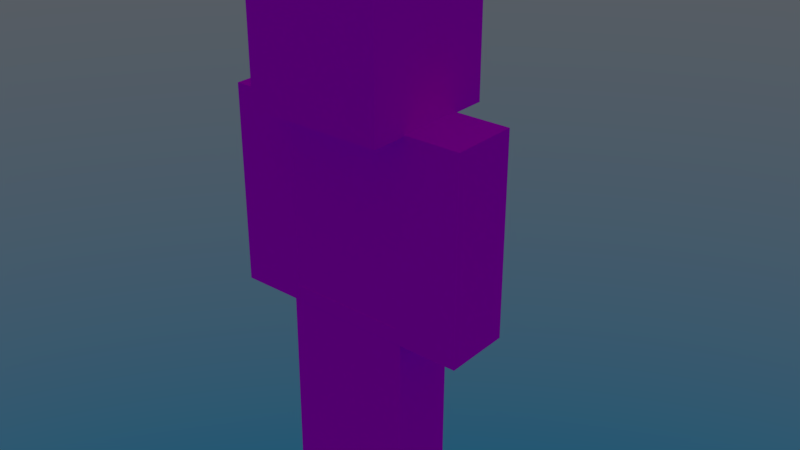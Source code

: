 # Source: nc_player_model.blend  (saved by Blender 2.83.19; exported with 4.5.12 LTS)
import bpy
from mathutils import Matrix  # noqa: F401  (used for matrix-valued properties, if any)

bpy.ops.wm.read_factory_settings(use_empty=True)
scene = bpy.context.scene
scene.name = 'Scene'

# ---- collections
col_collection_1 = bpy.data.collections.new('Collection 1'); scene.collection.children.link(col_collection_1)

# ---- images (referenced by path relative to the original .blend; pixels are not part of the script)
import os
ASSET_DIR = os.environ.get("B2B_ASSET_DIR", "")  # directory of the original .blend (textures are referenced by path, not embedded)
HERE = os.path.dirname(os.path.abspath(__file__))  # packed textures are extracted next to this script under _unpacked/

def load_image(name, relpath, width, height, colorspace="sRGB"):
    """Load a texture the original file referenced (path relative to the .blend, or extracted next to this script)."""
    p = next((c for c in (os.path.join(HERE, relpath), os.path.join(ASSET_DIR, relpath)) if relpath and os.path.exists(c)), "")
    if p:
        img = bpy.data.images.load(p, check_existing=True)
        img.name = name
    else:  # same state as the original file: an image datablock whose file is absent (Cycles renders it pink)
        img = bpy.data.images.new(name, width, height)
        img.source = "FILE"
        img.filepath = "//" + (relpath or name)
    img.colorspace_settings.name = colorspace
    return img
img_nc_player_model_base_png = load_image('nc_player_model_base.png', 'nc_player_model_base.png', 1024, 1024, 'sRGB')

# ---- materials (node trees are filled in below, after node groups)
mat_material = bpy.data.materials.new('Material')
mat_material.alpha_threshold = 0.0
mat_material.roughness = 0.5

# ---- material node trees
mat_material.use_nodes = True; mat_material.node_tree.nodes.clear()
_N = mat_material.node_tree.nodes; _L = mat_material.node_tree.links
n0 = _N.new('ShaderNodeOutputMaterial'); n0.name = 'Material Output'; n0.location = (331, 306)
n1 = _N.new('ShaderNodeBsdfTransparent'); n1.name = 'Transparent BSDF'; n1.location = (-166, 382)
n2 = _N.new('ShaderNodeBsdfDiffuse'); n2.name = 'Diffuse BSDF'; n2.location = (-137, 208)
n3 = _N.new('ShaderNodeMixShader'); n3.name = 'Mix Shader'; n3.location = (51, 359)
n4 = _N.new('ShaderNodeTexImage'); n4.name = 'Image Texture'; n4.location = (-350, 348)
n4.width = 140
n4.image = img_nc_player_model_base_png
n4.interpolation = 'Closest'
_L.new(n4.outputs[0], n2.inputs[0])
_L.new(n3.outputs[0], n0.inputs[0])
_L.new(n2.outputs[0], n3.inputs[2])
_L.new(n4.outputs[1], n3.inputs[0])
_L.new(n1.outputs[0], n3.inputs[1])
n0.is_active_output = True

# ---- world
world_world_001 = bpy.data.worlds.new('World.001'); scene.world = world_world_001
world_world_001.use_nodes = True; world_world_001.node_tree.nodes.clear()
_N = world_world_001.node_tree.nodes; _L = world_world_001.node_tree.links
n0 = _N.new('ShaderNodeOutputWorld'); n0.name = 'World Output'; n0.location = (300, 300)
n1 = _N.new('ShaderNodeTexSky'); n1.name = 'Sky Texture'; n1.location = (-240, 360)
n1.sky_type = 'HOSEK_WILKIE'
n1.turbidity = 6.4
n1.ground_albedo = 0.2462
n1.sun_elevation = 1.571
_L.new(n1.outputs[0], n0.inputs[0])
n0.is_active_output = True
world_world_001.use_sun_shadow = False
world_world_001.sun_shadow_jitter_overblur = 0.0

# ---- meshes
me_plane_001 = bpy.data.meshes.new('Plane.001')
me_plane_001.from_pydata([(1.01, 0.11, -1.12), (1.01, -2.89, -1.12), (1.01, 0.11, -0.12), (1.01, -2.89, -0.12), (1.99, 0.11, -1.12), (1.99, -2.89, -1.12), (1.99, 0.11, -0.12), (1.99, -2.89, -0.12), (-1.99, 0.11, -1.12), (-1.99, -2.89, -1.12), (-1.99, 0.11, -0.12), (-1.99, -2.89, -0.12), (-1.01, 0.11, -1.12), (-1.01, -2.89, -1.12), (-1.01, 0.11, -0.12), (-1.01, -2.89, -0.12), (1.0, -3.134, 0.38), (1.0, -3.134, -1.62), (-1.0, -3.134, -1.62), (-1.0, -3.134, 0.38), (1.0, -5.146, 0.38), (1.0, -5.146, -1.62), (-1.0, -5.146, -1.62), (-1.0, -5.146, 0.38), (-0.001077, 3.359, -1.123), (0.0009139, 0.1168, -1.105), (-0.001126, 3.357, -0.1309), (0.0008649, 0.1141, -0.1133), (0.999, 3.358, -1.125), (1.001, 0.1151, -1.107), (0.999, 3.355, -0.1329), (1.001, 0.1124, -0.1153), (-0.9991, 3.36, -1.125), (-1.001, 0.1129, -1.107), (-0.9992, 3.357, -0.1329), (-1.001, 0.1102, -0.1153), (0.001403, 3.361, -1.121), (-0.000261, 0.1145, -1.103), (0.001354, 3.359, -0.1288), (-0.0003101, 0.1118, -0.1112), (-1.02, 0.11, -1.12), (-1.02, -2.89, -1.12), (-1.02, 0.11, -0.12), (-1.02, -2.89, -0.12), (1.02, 0.11, -1.12), (1.02, -2.89, -1.12), (1.02, 0.11, -0.12), (1.02, -2.89, -0.12), (-0.75, -2.89, -1.12), (-0.75, -3.14, -1.12), (-0.75, -2.89, -0.12), (-0.75, -3.14, -0.12), (0.75, -2.89, -1.12), (0.75, -3.14, -1.12), (0.75, -2.89, -0.12), (0.75, -3.14, -0.12), (1.125, -3.015, 0.505), (1.125, -3.015, -1.745), (-1.125, -3.015, -1.745), (-1.125, -3.015, 0.505), (1.125, -5.265, 0.505), (1.125, -5.265, -1.745), (-1.125, -5.265, -1.745), (-1.125, -5.265, 0.505), (0.0, 0.11, -1.12), (1.0, 0.11, -1.12), (0.0, 0.11, -0.12), (1.0, 0.11, -0.12), (-1.0, 0.11, -1.12), (0.0, 0.11, -1.12), (-1.0, 0.11, -0.12), (0.0, 0.11, -0.12), (-1.122, 0.26, -1.166), (-1.122, -3.04, -1.166), (-1.122, 0.26, -0.074), (-1.122, -3.04, -0.074), (1.122, 0.26, -1.166), (1.122, -3.04, -1.166), (1.122, 0.26, -0.074), (1.122, -3.04, -0.074), (0.961, 0.26, -1.17), (0.961, -3.04, -1.17), (0.961, 0.26, -0.07), (0.961, -3.04, -0.07), (2.039, 0.26, -1.17), (2.039, -3.04, -1.17), (2.039, 0.26, -0.07), (2.039, -3.04, -0.07), (-2.039, 0.26, -1.17), (-2.039, -3.04, -1.17), (-2.039, 0.26, -0.07), (-2.039, -3.04, -0.07), (-0.961, 0.26, -1.17), (-0.961, -3.04, -1.17), (-0.961, 0.26, -0.07), (-0.961, -3.04, -0.07), (-0.825, -2.878, -1.17), (-0.825, -3.152, -1.17), (-0.825, -2.878, -0.07), (-0.825, -3.153, -0.07), (0.825, -2.878, -1.17), (0.825, -3.152, -1.17), (0.825, -2.878, -0.07), (0.825, -3.153, -0.07), (-0.05118, 3.576, -1.173), (-0.04899, 0.009136, -1.154), (-0.05124, 3.573, -0.08208), (-0.04905, 0.006124, -0.06274), (1.049, 3.574, -1.175), (1.051, 0.007242, -1.156), (1.049, 3.571, -0.08428), (1.051, 0.00423, -0.06494), (-0.05, 0.001609, -1.17), (1.05, 0.001609, -1.17), (-0.05, 0.001609, -0.07007), (1.05, 0.001609, -0.07007), (-1.049, 3.576, -1.175), (-1.051, 0.00482, -1.156), (-1.049, 3.573, -0.08435), (-1.051, 0.001809, -0.06501), (0.05153, 3.578, -1.171), (0.04969, 0.006598, -1.151), (0.05147, 3.575, -0.07981), (0.04964, 0.003587, -0.06047), (-1.05, 0.001613, -1.17), (0.04998, 0.001613, -1.17), (-1.05, 0.001613, -0.07014), (0.04998, 0.001613, -0.07014)], [], [(0, 1, 3, 2), (2, 3, 7, 6), (6, 7, 5, 4), (4, 5, 1, 0), (2, 6, 4, 0), (7, 3, 1, 5), (8, 9, 11, 10), (10, 11, 15, 14), (14, 15, 13, 12), (12, 13, 9, 8), (10, 14, 12, 8), (15, 11, 9, 13), (16, 17, 18, 19), (20, 23, 22, 21), (16, 20, 21, 17), (17, 21, 22, 18), (18, 22, 23, 19), (20, 16, 19, 23), (24, 25, 27, 26), (26, 27, 31, 30), (30, 31, 29, 28), (28, 29, 25, 24), (26, 30, 28, 24), (32, 33, 35, 34), (34, 35, 39, 38), (38, 39, 37, 36), (36, 37, 33, 32), (34, 38, 36, 32), (40, 41, 43, 42), (42, 43, 47, 46), (46, 47, 45, 44), (44, 45, 41, 40), (42, 46, 44, 40), (47, 43, 41, 45), (48, 49, 51, 50), (50, 51, 55, 54), (54, 55, 53, 52), (52, 53, 49, 48), (56, 57, 58, 59), (60, 63, 62, 61), (56, 60, 61, 57), (57, 61, 62, 58), (58, 62, 63, 59), (60, 56, 59, 63), (64, 65, 67, 66), (68, 69, 71, 70), (72, 73, 75, 74), (74, 75, 79, 78), (78, 79, 77, 76), (76, 77, 73, 72), (74, 78, 76, 72), (79, 75, 73, 77), (80, 81, 83, 82), (82, 83, 87, 86), (86, 87, 85, 84), (84, 85, 81, 80), (82, 86, 84, 80), (87, 83, 81, 85), (88, 89, 91, 90), (90, 91, 95, 94), (94, 95, 93, 92), (92, 93, 89, 88), (90, 94, 92, 88), (95, 91, 89, 93), (96, 97, 99, 98), (98, 99, 103, 102), (102, 103, 101, 100), (100, 101, 97, 96), (104, 105, 107, 106), (106, 107, 111, 110), (110, 111, 109, 108), (108, 109, 105, 104), (106, 110, 108, 104), (112, 114, 115, 113), (116, 117, 119, 118), (118, 119, 123, 122), (122, 123, 121, 120), (120, 121, 117, 116), (118, 122, 120, 116), (124, 125, 127, 126)])
_uv = me_plane_001.uv_layers.new(name='UVMap')
_uv.uv.foreach_set('vector', [0.8125, 0.5, 0.8125, 0.6875, 0.75, 0.6875, 0.75, 0.5, 0.75, 0.5, 0.75, 0.6875, 0.6875, 0.6875, 0.6875, 0.5, 0.6875, 0.5, 0.6875, 0.6875, 0.625, 0.6875, 0.625, 0.5, 0.875, 0.5, 0.875, 0.6875, 0.8125, 0.6875, 0.8125, 0.5, 0.8125, 0.75, 0.75, 0.75, 0.75, 0.6875, 0.8125, 0.6875, 0.6875, 0.6875, 0.75, 0.6875, 0.75, 0.75, 0.6875, 0.75, 0.6875, 0.0, 0.6875, 0.1875, 0.625, 0.1875, 0.625, 0.0, 0.625, 0.0, 0.625, 0.1875, 0.5625, 0.1875, 0.5625, 0.0, 0.5, 0.0, 0.5, 0.1875, 0.5625, 0.1875, 0.5625, 0.0, 0.75, 0.0, 0.75, 0.1875, 0.6875, 0.1875, 0.6875, 0.0, 0.6875, 0.1875, 0.625, 0.1875, 0.625, 0.25, 0.6875, 0.25, 0.625, 0.1875, 0.5625, 0.1875, 0.5625, 0.25, 0.625, 0.25, 0.375, 0.875, 0.375, 1.0, 0.25, 1.0, 0.25, 0.875, 0.125, 0.875, 0.25, 0.875, 0.25, 1.0, 0.125, 1.0, 0.125, 0.75, 0.125, 0.875, 0.0, 0.875, 0.0, 0.75, 0.5, 0.75, 0.5, 0.875, 0.375, 0.875, 0.375, 0.75, 0.375, 0.75, 0.375, 0.875, 0.25, 0.875, 0.25, 0.75, 0.125, 0.875, 0.125, 0.75, 0.25, 0.75, 0.25, 0.875, 0.1875, 0.5, 0.1875, 0.6875, 0.125, 0.6875, 0.125, 0.5, 0.125, 0.5, 0.125, 0.6875, 0.0625, 0.6875, 0.0625, 0.5, 0.0625, 0.5, 0.0625, 0.6875, 0.0, 0.6875, 0.0, 0.5, 0.25, 0.5, 0.25, 0.6875, 0.1875, 0.6875, 0.1875, 0.5, 0.1875, 0.6875, 0.125, 0.6875, 0.125, 0.75, 0.1875, 0.75, 0.4375, 0.0, 0.4375, 0.1875, 0.375, 0.1875, 0.375, 0.0, 0.375, 0.0, 0.375, 0.1875, 0.3125, 0.1875, 0.3125, 0.0, 0.25, 0.0, 0.25, 0.1875, 0.3125, 0.1875, 0.3125, 0.0, 0.5, 0.0, 0.5, 0.1875, 0.4375, 0.1875, 0.4375, 0.0, 0.4375, 0.1875, 0.375, 0.1875, 0.375, 0.25, 0.4375, 0.25, 0.5, 0.5, 0.5, 0.6875, 0.4375, 0.6875, 0.4375, 0.5, 0.4375, 0.5, 0.4375, 0.6875, 0.3125, 0.6875, 0.3125, 0.5, 0.3125, 0.5, 0.3125, 0.6875, 0.25, 0.6875, 0.25, 0.5, 0.625, 0.5, 0.625, 0.6875, 0.5, 0.6875, 0.5, 0.5, 0.4375, 0.6875, 0.5625, 0.6875, 0.5625, 0.75, 0.4375, 0.75, 0.3125, 0.6875, 0.4375, 0.6875, 0.4375, 0.75, 0.3125, 0.75, 0.3438, 0.9062, 0.3438, 0.9688, 0.3594, 0.9688, 0.3594, 0.9062, 0.3594, 0.9219, 0.3594, 0.9375, 0.2656, 0.9375, 0.2656, 0.9219, 0.2812, 0.9062, 0.2812, 0.9688, 0.2656, 0.9688, 0.2656, 0.9062, 0.3594, 0.9062, 0.3594, 0.9219, 0.2656, 0.9219, 0.2656, 0.9062, 0.75, 0.875, 0.75, 1.0, 0.875, 1.0, 0.875, 0.875, 0.625, 0.875, 0.75, 0.875, 0.75, 1.0, 0.625, 1.0, 0.625, 0.75, 0.625, 0.875, 0.5, 0.875, 0.5, 0.75, 1.0, 0.75, 1.0, 0.875, 0.875, 0.875, 0.875, 0.75, 0.875, 0.75, 0.875, 0.875, 0.75, 0.875, 0.75, 0.75, 0.625, 0.875, 0.625, 0.75, 0.75, 0.75, 0.75, 0.875, 0.0625, 0.6875, 0.125, 0.6875, 0.125, 0.75, 0.0625, 0.75, 0.3125, 0.1875, 0.375, 0.1875, 0.375, 0.25, 0.3125, 0.25, 0.5, 0.25, 0.5, 0.4375, 0.4375, 0.4375, 0.4375, 0.25, 0.4375, 0.25, 0.4375, 0.4375, 0.3125, 0.4375, 0.3125, 0.25, 0.3125, 0.25, 0.3125, 0.4375, 0.25, 0.4375, 0.25, 0.25, 0.625, 0.25, 0.625, 0.4375, 0.5, 0.4375, 0.5, 0.25, 0.4375, 0.4375, 0.5625, 0.4375, 0.5625, 0.5, 0.4375, 0.5, 0.3125, 0.4375, 0.4375, 0.4375, 0.4375, 0.5, 0.3125, 0.5, 0.8125, 0.25, 0.8125, 0.4375, 0.75, 0.4375, 0.75, 0.25, 0.75, 0.25, 0.75, 0.4375, 0.6875, 0.4375, 0.6875, 0.25, 0.6875, 0.25, 0.6875, 0.4375, 0.625, 0.4375, 0.625, 0.25, 0.875, 0.25, 0.875, 0.4375, 0.8125, 0.4375, 0.8125, 0.25, 0.75, 0.4375, 0.8125, 0.4375, 0.8125, 0.5, 0.75, 0.5, 0.6875, 0.4375, 0.75, 0.4375, 0.75, 0.5, 0.6875, 0.5, 0.9375, 0.0, 0.9375, 0.1875, 0.875, 0.1875, 0.875, 0.0, 0.875, 0.0, 0.875, 0.1875, 0.8125, 0.1875, 0.8125, 0.0, 0.75, 0.0, 0.75, 0.1875, 0.8125, 0.1875, 0.8125, 0.0, 1.0, 0.0, 1.0, 0.1875, 0.9375, 0.1875, 0.9375, 0.0, 0.9375, 0.1875, 0.875, 0.1875, 0.875, 0.25, 0.9375, 0.25, 0.875, 0.1875, 0.8125, 0.1875, 0.8125, 0.25, 0.875, 0.25, 0.8438, 0.9062, 0.8438, 0.9688, 0.8594, 0.9688, 0.8594, 0.9062, 0.8594, 0.9219, 0.8594, 0.9375, 0.7656, 0.9375, 0.7656, 0.9219, 0.7812, 0.9062, 0.7812, 0.9688, 0.7656, 0.9688, 0.7656, 0.9062, 0.8594, 0.9062, 0.8594, 0.9219, 0.7656, 0.9219, 0.7656, 0.9062, 0.1875, 0.25, 0.1875, 0.4375, 0.125, 0.4375, 0.125, 0.25, 0.125, 0.25, 0.125, 0.4375, 0.0625, 0.4375, 0.0625, 0.25, 0.0625, 0.25, 0.0625, 0.4375, 0.0, 0.4375, 0.0, 0.25, 0.25, 0.25, 0.25, 0.4375, 0.1875, 0.4375, 0.1875, 0.25, 0.1875, 0.4375, 0.125, 0.4375, 0.125, 0.5, 0.1875, 0.5, 0.0625, 0.4375, 0.0625, 0.5, 0.125, 0.5, 0.125, 0.4375, 0.1875, 0.0, 0.1875, 0.1875, 0.125, 0.1875, 0.125, 0.0, 0.125, 0.0, 0.125, 0.1875, 0.0625, 0.1875, 0.0625, 0.0, 0.0, 0.0, 0.0, 0.1875, 0.0625, 0.1875, 0.0625, 0.0, 0.25, 0.0, 0.25, 0.1875, 0.1875, 0.1875, 0.1875, 0.0, 0.1875, 0.1875, 0.125, 0.1875, 0.125, 0.25, 0.1875, 0.25, 0.0625, 0.1875, 0.125, 0.1875, 0.125, 0.25, 0.0625, 0.25])
me_plane_001.materials.append(mat_material)
me_plane_001.use_remesh_preserve_volume = False
me_plane_001.use_remesh_preserve_attributes = False
me_plane_001.use_mirror_vertex_groups = False
me_plane_001.update()
arm_armature = bpy.data.armatures.new('Armature')  # bones are not reproduced

# ---- objects
ob_armature = bpy.data.objects.new('Armature', arm_armature)
ob_body = bpy.data.objects.new('Body', me_plane_001)

# ---- transforms, parenting, visibility, modifiers, constraints
ob_armature.location = (0.0, 0.0, 10.0)
ob_armature.show_in_front = True
ob_armature.lineart.crease_threshold = 0.0
ob_body.parent = ob_armature
ob_body.location = (0.0, 1.55, -1.6)
ob_body.rotation_euler = (4.712, -0.0, 0.0)
ob_body.scale = (2.5, 2.5, 2.5)
ob_body.lineart.crease_threshold = 0.0
_vg = ob_body.vertex_groups.new(name='Head')
_vg.add([16, 17, 18, 19, 20, 21, 22, 23, 56, 57, 58, 59, 60, 61, 62, 63], 1.0, 'REPLACE')
_vg = ob_body.vertex_groups.new(name='Chest')
_vg.add([40, 41, 42, 43, 44, 45, 46, 47, 72, 73, 74, 75, 76, 77, 78, 79], 1.0, 'REPLACE')
_vg = ob_body.vertex_groups.new(name='Arm_Right')
_vg.add([0, 1, 2, 3, 4, 5, 6, 7, 80, 81, 82, 83, 84, 85, 86, 87], 1.0, 'REPLACE')
_vg = ob_body.vertex_groups.new(name='Arm_Left')
_vg.add([8, 9, 10, 11, 12, 13, 14, 15, 88, 89, 90, 91, 92, 93, 94, 95], 1.0, 'REPLACE')
_vg = ob_body.vertex_groups.new(name='Neck')
_vg.add([48, 49, 50, 51, 52, 53, 54, 55, 96, 97, 98, 99, 100, 101, 102, 103], 1.0, 'REPLACE')
_vg = ob_body.vertex_groups.new(name='Leg_Right')
_vg.add([24, 25, 26, 27, 28, 29, 30, 31, 64, 65, 66, 67, 104, 105, 106, 107, 108, 109, 110, 111, 112, 113, 114, 115], 1.0, 'REPLACE')
_vg = ob_body.vertex_groups.new(name='Leg_Left')
_vg.add([32, 33, 34, 35, 36, 37, 38, 39, 68, 69, 70, 71, 116, 117, 118, 119, 120, 121, 122, 123, 124, 125, 126, 127], 1.0, 'REPLACE')
_m = ob_body.modifiers.new('Armature', 'ARMATURE')
_m.object = ob_armature

# ---- collection membership
col_collection_1.objects.link(ob_armature)
col_collection_1.objects.link(ob_body)

# ---- scene / render settings (as saved in the file)
scene.frame_start = 0; scene.frame_end = 171; scene.frame_set(65)
scene.render.engine = 'CYCLES'
scene.render.image_settings.color_depth = '16'
scene.render.image_settings.compression = 20
scene.render.resolution_percentage = 70
scene.render.fps = 25
scene.render.dither_intensity = 0.0
scene.cycles.samples = 128
scene.cycles.sampling_pattern = 'TABULATED_SOBOL'
scene.cycles.use_adaptive_sampling = False
scene.cycles.use_light_tree = False
scene.cycles.blur_glossy = 0.0
scene.cycles.sample_clamp_indirect = 0.0
scene.view_settings.view_transform = 'Standard'
bpy.context.view_layer.update()

# ---- added for rendering (the .blend has no active camera): camera
cam_auto = bpy.data.cameras.new('AutoCamera')
cam_auto.lens = 50.0
cam_auto.sensor_width = 36.0
cam_auto.clip_end = 1000.0
ob_auto_camera = bpy.data.objects.new('AutoCamera', cam_auto)
scene.collection.objects.link(ob_auto_camera)
ob_auto_camera.location = (24.2258, -27.2637, 29.9196)
ob_auto_camera.rotation_euler = (1.09748, -7.21219e-08, 0.694738)
scene.camera = ob_auto_camera
bpy.context.view_layer.update()
